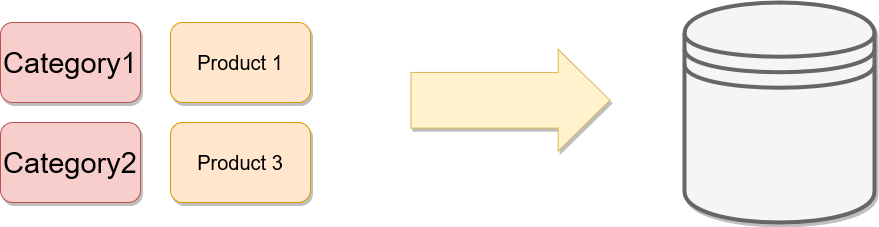

The diagram above was exported from draw.io. Its source (the exported page's mxGraphModel, read from the mxfile embedded in the PNG):
<mxGraphModel dx="2333" dy="1240" grid="1" gridSize="10" guides="1" tooltips="1" connect="1" arrows="1" fold="1" page="1" pageScale="1" pageWidth="827" pageHeight="1169" math="0" shadow="0">
  <root>
    <mxCell id="0" />
    <mxCell id="1" parent="0" />
    <mxCell id="DKq20Blun7CDPkPsw0Yr-18" value="&lt;font style=&quot;font-size: 20px;&quot;&gt;Product 1&lt;br&gt;&lt;/font&gt;" style="rounded=1;whiteSpace=wrap;html=1;fillColor=#ffe6cc;strokeColor=#d79b00;shadow=1;" vertex="1" parent="1">
      <mxGeometry x="950" y="580" width="140" height="80" as="geometry" />
    </mxCell>
    <mxCell id="DKq20Blun7CDPkPsw0Yr-20" value="" style="shape=flexArrow;endArrow=classic;html=1;rounded=0;endWidth=45.04201680672269;endSize=16.941176470588236;width=55.714285714285715;shadow=1;fillColor=#fff2cc;strokeColor=#d6b656;" edge="1" parent="1">
      <mxGeometry width="50" height="50" relative="1" as="geometry">
        <mxPoint x="1190" y="657.78" as="sourcePoint" />
        <mxPoint x="1390" y="657.78" as="targetPoint" />
      </mxGeometry>
    </mxCell>
    <mxCell id="DKq20Blun7CDPkPsw0Yr-28" value="&lt;font style=&quot;font-size: 29px;&quot;&gt;Category1&lt;/font&gt;" style="rounded=1;whiteSpace=wrap;html=1;fillColor=#f8cecc;strokeColor=#b85450;shadow=1;" vertex="1" parent="1">
      <mxGeometry x="780" y="580" width="140" height="80" as="geometry" />
    </mxCell>
    <mxCell id="DKq20Blun7CDPkPsw0Yr-29" value="&lt;font style=&quot;font-size: 29px;&quot;&gt;Category2&lt;/font&gt;" style="rounded=1;whiteSpace=wrap;html=1;fillColor=#f8cecc;strokeColor=#b85450;shadow=1;" vertex="1" parent="1">
      <mxGeometry x="780" y="680" width="140" height="80" as="geometry" />
    </mxCell>
    <mxCell id="DKq20Blun7CDPkPsw0Yr-30" value="&lt;font style=&quot;font-size: 20px;&quot;&gt;Product &lt;/font&gt;&lt;font style=&quot;font-size: 20px;&quot;&gt;3&lt;/font&gt;" style="rounded=1;whiteSpace=wrap;html=1;fillColor=#ffe6cc;strokeColor=#d79b00;shadow=1;" vertex="1" parent="1">
      <mxGeometry x="950" y="680" width="140" height="80" as="geometry" />
    </mxCell>
    <mxCell id="DKq20Blun7CDPkPsw0Yr-31" value="" style="shape=datastore;whiteSpace=wrap;html=1;shadow=1;fillColor=#f5f5f5;fontColor=#333333;strokeColor=#666666;strokeWidth=4;" vertex="1" parent="1">
      <mxGeometry x="1464" y="560" width="190" height="220" as="geometry" />
    </mxCell>
  </root>
</mxGraphModel>